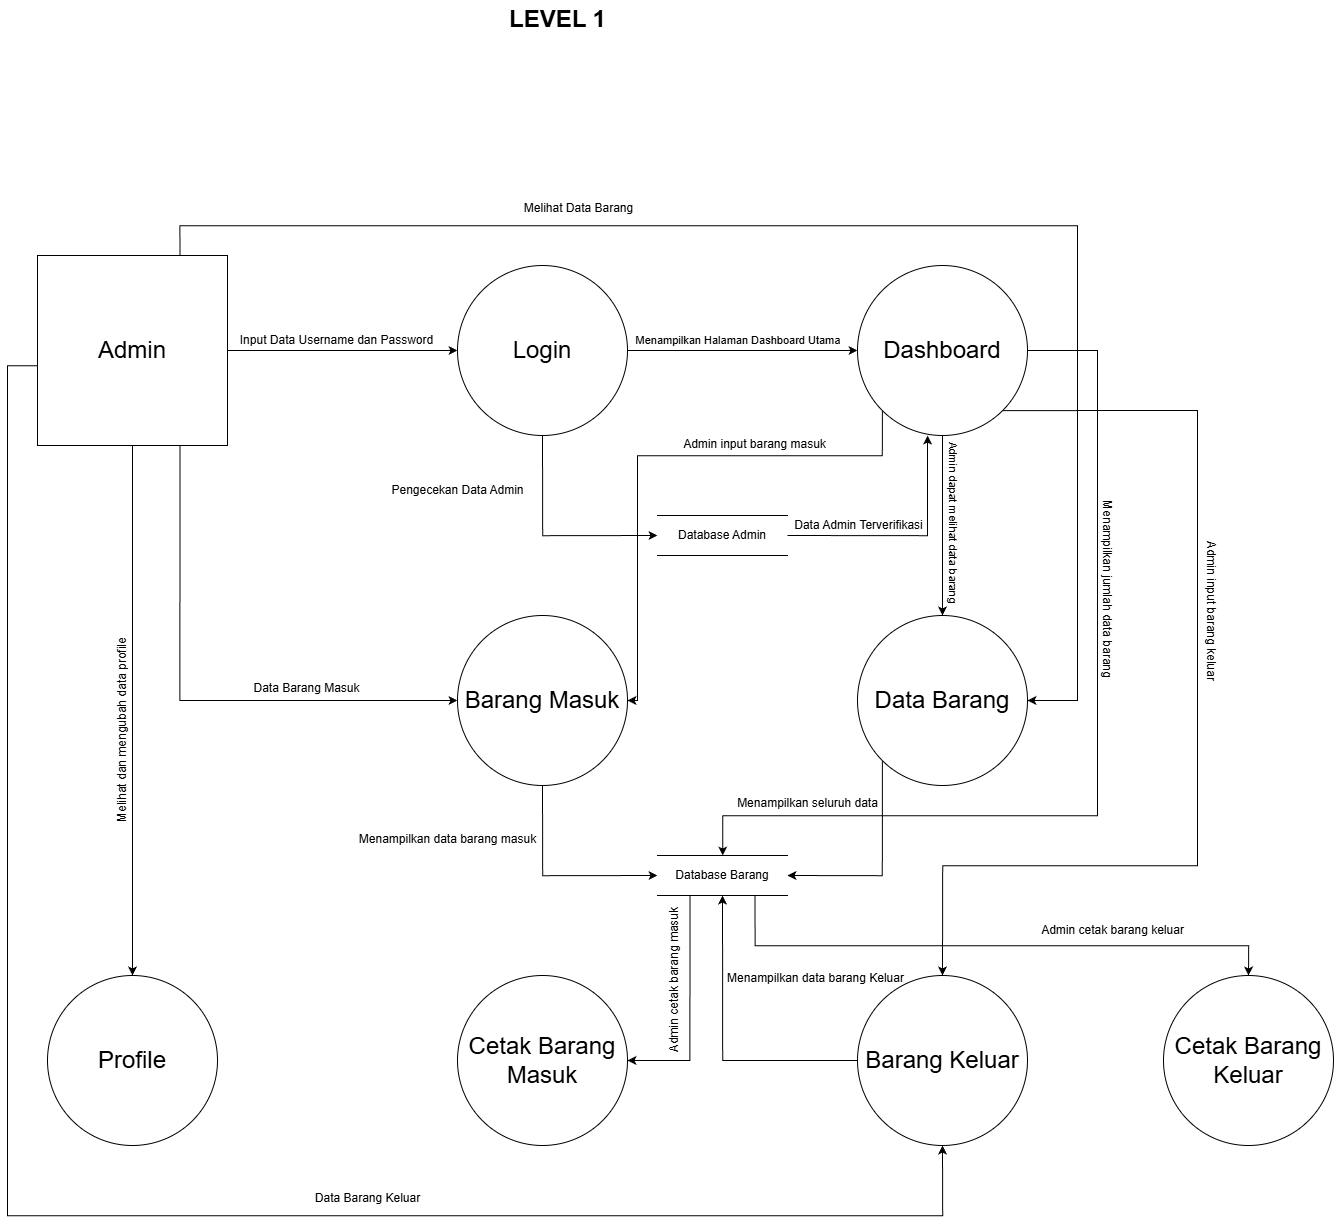

The diagram above was exported from draw.io. Its source (the exported page's mxGraphModel, read from the mxfile embedded in the PNG):
<mxGraphModel dx="4100" dy="1992" grid="1" gridSize="10" guides="1" tooltips="1" connect="1" arrows="1" fold="1" page="1" pageScale="1" pageWidth="827" pageHeight="1169" math="0" shadow="0">
  <root>
    <mxCell id="0" />
    <mxCell id="1" parent="0" />
    <mxCell id="SmUfcMzhqFgN-MJMrJOk-715" parent="1" style="text;html=1;align=center;verticalAlign=middle;resizable=0;points=[];autosize=1;strokeColor=none;fillColor=none;" value="&lt;b style=&quot;&quot;&gt;&lt;font style=&quot;font-size: 24px;&quot;&gt;LEVEL 1&lt;/font&gt;&lt;/b&gt;&lt;div&gt;&lt;b style=&quot;font-size: 18px;&quot;&gt;&lt;br&gt;&lt;/b&gt;&lt;/div&gt;" vertex="1">
      <mxGeometry height="60" width="120" x="920" y="580" as="geometry" />
    </mxCell>
    <mxCell id="SmUfcMzhqFgN-MJMrJOk-716" edge="1" parent="1" source="SmUfcMzhqFgN-MJMrJOk-722" style="edgeStyle=orthogonalEdgeStyle;rounded=0;orthogonalLoop=1;jettySize=auto;html=1;entryX=0;entryY=0.5;entryDx=0;entryDy=0;" target="SmUfcMzhqFgN-MJMrJOk-725">
      <mxGeometry relative="1" as="geometry" />
    </mxCell>
    <mxCell id="SmUfcMzhqFgN-MJMrJOk-717" edge="1" parent="1" source="SmUfcMzhqFgN-MJMrJOk-722" style="edgeStyle=orthogonalEdgeStyle;rounded=0;orthogonalLoop=1;jettySize=auto;html=1;entryX=0.5;entryY=0;entryDx=0;entryDy=0;" target="SmUfcMzhqFgN-MJMrJOk-741">
      <mxGeometry relative="1" as="geometry" />
    </mxCell>
    <mxCell id="SmUfcMzhqFgN-MJMrJOk-718" connectable="0" parent="SmUfcMzhqFgN-MJMrJOk-717" style="edgeLabel;html=1;align=center;verticalAlign=middle;resizable=0;points=[];rotation=-90;" value="&lt;font style=&quot;font-size: 12px;&quot;&gt;Melihat dan mengubah data profile&lt;/font&gt;" vertex="1">
      <mxGeometry relative="1" x="0.3195" y="-6" as="geometry">
        <mxPoint x="-6" y="-61" as="offset" />
      </mxGeometry>
    </mxCell>
    <mxCell id="SmUfcMzhqFgN-MJMrJOk-719" edge="1" parent="1" source="SmUfcMzhqFgN-MJMrJOk-722" style="edgeStyle=orthogonalEdgeStyle;rounded=0;orthogonalLoop=1;jettySize=auto;html=1;exitX=0.75;exitY=0;exitDx=0;exitDy=0;entryX=1;entryY=0.5;entryDx=0;entryDy=0;" target="SmUfcMzhqFgN-MJMrJOk-733">
      <mxGeometry relative="1" as="geometry">
        <Array as="points">
          <mxPoint x="603" y="805" />
          <mxPoint x="1500" y="805" />
          <mxPoint x="1500" y="1280" />
        </Array>
      </mxGeometry>
    </mxCell>
    <mxCell id="SmUfcMzhqFgN-MJMrJOk-720" edge="1" parent="1" source="SmUfcMzhqFgN-MJMrJOk-722" style="edgeStyle=orthogonalEdgeStyle;rounded=0;orthogonalLoop=1;jettySize=auto;html=1;exitX=0.75;exitY=1;exitDx=0;exitDy=0;entryX=0;entryY=0.5;entryDx=0;entryDy=0;" target="SmUfcMzhqFgN-MJMrJOk-735">
      <mxGeometry relative="1" as="geometry" />
    </mxCell>
    <mxCell id="SmUfcMzhqFgN-MJMrJOk-721" edge="1" parent="1" source="SmUfcMzhqFgN-MJMrJOk-722" style="edgeStyle=orthogonalEdgeStyle;rounded=0;orthogonalLoop=1;jettySize=auto;html=1;exitX=0;exitY=0.5;exitDx=0;exitDy=0;entryX=0.5;entryY=1;entryDx=0;entryDy=0;" target="SmUfcMzhqFgN-MJMrJOk-737">
      <mxGeometry relative="1" as="geometry">
        <Array as="points">
          <mxPoint x="460" y="945" />
          <mxPoint x="430" y="945" />
          <mxPoint x="430" y="1795" />
          <mxPoint x="1365" y="1795" />
        </Array>
      </mxGeometry>
    </mxCell>
    <mxCell id="SmUfcMzhqFgN-MJMrJOk-722" parent="1" style="whiteSpace=wrap;html=1;aspect=fixed;" value="&lt;font style=&quot;font-size: 24px;&quot;&gt;Admin&lt;/font&gt;" vertex="1">
      <mxGeometry height="190" width="190" x="460" y="835" as="geometry" />
    </mxCell>
    <mxCell id="SmUfcMzhqFgN-MJMrJOk-723" edge="1" parent="1" source="SmUfcMzhqFgN-MJMrJOk-725" style="edgeStyle=orthogonalEdgeStyle;rounded=0;orthogonalLoop=1;jettySize=auto;html=1;" target="SmUfcMzhqFgN-MJMrJOk-731">
      <mxGeometry relative="1" as="geometry" />
    </mxCell>
    <mxCell id="SmUfcMzhqFgN-MJMrJOk-724" edge="1" parent="1" source="SmUfcMzhqFgN-MJMrJOk-725" style="edgeStyle=orthogonalEdgeStyle;rounded=0;orthogonalLoop=1;jettySize=auto;html=1;entryX=0;entryY=0.5;entryDx=0;entryDy=0;" target="SmUfcMzhqFgN-MJMrJOk-743">
      <mxGeometry relative="1" as="geometry">
        <Array as="points">
          <mxPoint x="965" y="1115" />
        </Array>
      </mxGeometry>
    </mxCell>
    <mxCell id="SmUfcMzhqFgN-MJMrJOk-725" parent="1" style="ellipse;whiteSpace=wrap;html=1;aspect=fixed;" value="&lt;span style=&quot;font-size: 24px;&quot;&gt;Login&lt;/span&gt;" vertex="1">
      <mxGeometry height="170" width="170" x="880" y="845" as="geometry" />
    </mxCell>
    <mxCell id="SmUfcMzhqFgN-MJMrJOk-726" edge="1" parent="1" source="SmUfcMzhqFgN-MJMrJOk-731" style="edgeStyle=orthogonalEdgeStyle;rounded=0;orthogonalLoop=1;jettySize=auto;html=1;entryX=0.5;entryY=0;entryDx=0;entryDy=0;" target="SmUfcMzhqFgN-MJMrJOk-733">
      <mxGeometry relative="1" as="geometry" />
    </mxCell>
    <mxCell id="SmUfcMzhqFgN-MJMrJOk-727" edge="1" parent="1" source="SmUfcMzhqFgN-MJMrJOk-731" style="edgeStyle=orthogonalEdgeStyle;rounded=0;orthogonalLoop=1;jettySize=auto;html=1;exitX=1;exitY=0.5;exitDx=0;exitDy=0;" target="SmUfcMzhqFgN-MJMrJOk-740">
      <mxGeometry relative="1" as="geometry">
        <Array as="points">
          <mxPoint x="1520" y="930" />
          <mxPoint x="1520" y="1395" />
          <mxPoint x="1145" y="1395" />
        </Array>
        <mxPoint x="1670" y="1175" as="targetPoint" />
      </mxGeometry>
    </mxCell>
    <mxCell id="SmUfcMzhqFgN-MJMrJOk-728" connectable="0" parent="SmUfcMzhqFgN-MJMrJOk-727" style="edgeLabel;html=1;align=center;verticalAlign=middle;resizable=0;points=[];rotation=90;" value="Admin dapat melihat data barang" vertex="1">
      <mxGeometry relative="1" x="-0.4321" y="3" as="geometry">
        <mxPoint x="-145" y="-28" as="offset" />
      </mxGeometry>
    </mxCell>
    <mxCell id="SmUfcMzhqFgN-MJMrJOk-729" edge="1" parent="1" source="SmUfcMzhqFgN-MJMrJOk-731" style="edgeStyle=orthogonalEdgeStyle;rounded=0;orthogonalLoop=1;jettySize=auto;html=1;exitX=0;exitY=1;exitDx=0;exitDy=0;" target="SmUfcMzhqFgN-MJMrJOk-735">
      <mxGeometry relative="1" as="geometry">
        <Array as="points">
          <mxPoint x="1305" y="1035" />
          <mxPoint x="1060" y="1035" />
          <mxPoint x="1060" y="1280" />
        </Array>
      </mxGeometry>
    </mxCell>
    <mxCell id="SmUfcMzhqFgN-MJMrJOk-730" edge="1" parent="1" source="SmUfcMzhqFgN-MJMrJOk-731" style="edgeStyle=orthogonalEdgeStyle;rounded=0;orthogonalLoop=1;jettySize=auto;html=1;exitX=1;exitY=1;exitDx=0;exitDy=0;entryX=0.5;entryY=0;entryDx=0;entryDy=0;" target="SmUfcMzhqFgN-MJMrJOk-737">
      <mxGeometry relative="1" as="geometry">
        <Array as="points">
          <mxPoint x="1620" y="990" />
          <mxPoint x="1620" y="1445" />
          <mxPoint x="1365" y="1445" />
        </Array>
      </mxGeometry>
    </mxCell>
    <mxCell id="SmUfcMzhqFgN-MJMrJOk-731" parent="1" style="ellipse;whiteSpace=wrap;html=1;aspect=fixed;" value="&lt;span style=&quot;font-size: 24px;&quot;&gt;Dashboard&lt;/span&gt;" vertex="1">
      <mxGeometry height="170" width="170" x="1280" y="845" as="geometry" />
    </mxCell>
    <mxCell id="SmUfcMzhqFgN-MJMrJOk-732" edge="1" parent="1" source="SmUfcMzhqFgN-MJMrJOk-733" style="edgeStyle=orthogonalEdgeStyle;rounded=0;orthogonalLoop=1;jettySize=auto;html=1;exitX=0;exitY=1;exitDx=0;exitDy=0;entryX=1;entryY=0.5;entryDx=0;entryDy=0;" target="SmUfcMzhqFgN-MJMrJOk-740">
      <mxGeometry relative="1" as="geometry">
        <Array as="points">
          <mxPoint x="1305" y="1455" />
        </Array>
      </mxGeometry>
    </mxCell>
    <mxCell id="SmUfcMzhqFgN-MJMrJOk-733" parent="1" style="ellipse;whiteSpace=wrap;html=1;aspect=fixed;" value="&lt;span style=&quot;font-size: 24px;&quot;&gt;Data Barang&lt;/span&gt;" vertex="1">
      <mxGeometry height="170" width="170" x="1280" y="1195" as="geometry" />
    </mxCell>
    <mxCell id="SmUfcMzhqFgN-MJMrJOk-734" edge="1" parent="1" source="SmUfcMzhqFgN-MJMrJOk-735" style="edgeStyle=orthogonalEdgeStyle;rounded=0;orthogonalLoop=1;jettySize=auto;html=1;exitX=0.5;exitY=1;exitDx=0;exitDy=0;entryX=0;entryY=0.5;entryDx=0;entryDy=0;" target="SmUfcMzhqFgN-MJMrJOk-740">
      <mxGeometry relative="1" as="geometry" />
    </mxCell>
    <mxCell id="SmUfcMzhqFgN-MJMrJOk-735" parent="1" style="ellipse;whiteSpace=wrap;html=1;aspect=fixed;" value="&lt;span style=&quot;font-size: 24px;&quot;&gt;Barang Masuk&lt;/span&gt;" vertex="1">
      <mxGeometry height="170" width="170" x="880" y="1195" as="geometry" />
    </mxCell>
    <mxCell id="SmUfcMzhqFgN-MJMrJOk-736" edge="1" parent="1" source="SmUfcMzhqFgN-MJMrJOk-737" style="edgeStyle=orthogonalEdgeStyle;rounded=0;orthogonalLoop=1;jettySize=auto;html=1;exitX=0;exitY=0.5;exitDx=0;exitDy=0;entryX=0.5;entryY=1;entryDx=0;entryDy=0;" target="SmUfcMzhqFgN-MJMrJOk-740">
      <mxGeometry relative="1" as="geometry" />
    </mxCell>
    <mxCell id="SmUfcMzhqFgN-MJMrJOk-737" parent="1" style="ellipse;whiteSpace=wrap;html=1;aspect=fixed;" value="&lt;span style=&quot;font-size: 24px;&quot;&gt;Barang Keluar&lt;/span&gt;" vertex="1">
      <mxGeometry height="170" width="170" x="1280" y="1555" as="geometry" />
    </mxCell>
    <mxCell id="SmUfcMzhqFgN-MJMrJOk-738" edge="1" parent="1" source="SmUfcMzhqFgN-MJMrJOk-740" style="edgeStyle=orthogonalEdgeStyle;rounded=0;orthogonalLoop=1;jettySize=auto;html=1;exitX=0.25;exitY=1;exitDx=0;exitDy=0;entryX=1;entryY=0.5;entryDx=0;entryDy=0;" target="SmUfcMzhqFgN-MJMrJOk-745">
      <mxGeometry relative="1" as="geometry" />
    </mxCell>
    <mxCell id="SmUfcMzhqFgN-MJMrJOk-739" edge="1" parent="1" source="SmUfcMzhqFgN-MJMrJOk-740" style="edgeStyle=orthogonalEdgeStyle;rounded=0;orthogonalLoop=1;jettySize=auto;html=1;exitX=0.75;exitY=1;exitDx=0;exitDy=0;entryX=0.5;entryY=0;entryDx=0;entryDy=0;" target="SmUfcMzhqFgN-MJMrJOk-746">
      <mxGeometry relative="1" as="geometry">
        <Array as="points">
          <mxPoint x="1177" y="1525" />
          <mxPoint x="1671" y="1525" />
        </Array>
      </mxGeometry>
    </mxCell>
    <mxCell id="SmUfcMzhqFgN-MJMrJOk-740" parent="1" style="html=1;dashed=0;whiteSpace=wrap;shape=partialRectangle;right=0;left=0;" value="Database Barang" vertex="1">
      <mxGeometry height="40" width="130" x="1080" y="1435" as="geometry" />
    </mxCell>
    <mxCell id="SmUfcMzhqFgN-MJMrJOk-741" parent="1" style="ellipse;whiteSpace=wrap;html=1;aspect=fixed;" value="&lt;span style=&quot;font-size: 24px;&quot;&gt;Profile&lt;/span&gt;" vertex="1">
      <mxGeometry height="170" width="170" x="470" y="1555" as="geometry" />
    </mxCell>
    <mxCell id="SmUfcMzhqFgN-MJMrJOk-742" parent="1" style="text;html=1;align=center;verticalAlign=middle;resizable=0;points=[];autosize=1;strokeColor=none;fillColor=none;" value="Input Data Username dan Password" vertex="1">
      <mxGeometry height="30" width="220" x="649" y="905" as="geometry" />
    </mxCell>
    <mxCell id="SmUfcMzhqFgN-MJMrJOk-743" parent="1" style="html=1;dashed=0;whiteSpace=wrap;shape=partialRectangle;right=0;left=0;" value="Database Admin" vertex="1">
      <mxGeometry height="40" width="130" x="1080" y="1095" as="geometry" />
    </mxCell>
    <mxCell id="SmUfcMzhqFgN-MJMrJOk-744" edge="1" parent="1" source="SmUfcMzhqFgN-MJMrJOk-743" style="edgeStyle=orthogonalEdgeStyle;rounded=0;orthogonalLoop=1;jettySize=auto;html=1;exitX=1;exitY=0.5;exitDx=0;exitDy=0;entryX=0.412;entryY=1;entryDx=0;entryDy=0;entryPerimeter=0;" target="SmUfcMzhqFgN-MJMrJOk-731">
      <mxGeometry relative="1" as="geometry" />
    </mxCell>
    <mxCell id="SmUfcMzhqFgN-MJMrJOk-745" parent="1" style="ellipse;whiteSpace=wrap;html=1;aspect=fixed;" value="&lt;span style=&quot;font-size: 24px;&quot;&gt;Cetak Barang Masuk&lt;/span&gt;" vertex="1">
      <mxGeometry height="170" width="170" x="880" y="1555" as="geometry" />
    </mxCell>
    <mxCell id="SmUfcMzhqFgN-MJMrJOk-746" parent="1" style="ellipse;whiteSpace=wrap;html=1;aspect=fixed;" value="&lt;span style=&quot;font-size: 24px;&quot;&gt;Cetak Barang Keluar&lt;/span&gt;" vertex="1">
      <mxGeometry height="170" width="170" x="1586" y="1555" as="geometry" />
    </mxCell>
    <mxCell id="SmUfcMzhqFgN-MJMrJOk-747" parent="1" style="text;html=1;align=center;verticalAlign=middle;resizable=0;points=[];autosize=1;strokeColor=none;fillColor=none;" value="&lt;font style=&quot;font-size: 11px;&quot;&gt;Menampilkan Halaman Dashboard Utama&amp;nbsp;&lt;/font&gt;" vertex="1">
      <mxGeometry height="30" width="230" x="1047" y="905" as="geometry" />
    </mxCell>
    <mxCell id="SmUfcMzhqFgN-MJMrJOk-748" parent="1" style="text;html=1;align=center;verticalAlign=middle;resizable=0;points=[];autosize=1;strokeColor=none;fillColor=none;" value="Data Barang Masuk" vertex="1">
      <mxGeometry height="30" width="130" x="664" y="1253" as="geometry" />
    </mxCell>
    <mxCell id="SmUfcMzhqFgN-MJMrJOk-749" parent="1" style="text;html=1;align=center;verticalAlign=middle;resizable=0;points=[];autosize=1;strokeColor=none;fillColor=none;" value="Data Barang Keluar" vertex="1">
      <mxGeometry height="30" width="130" x="725" y="1763" as="geometry" />
    </mxCell>
    <mxCell id="SmUfcMzhqFgN-MJMrJOk-750" parent="1" style="text;html=1;align=center;verticalAlign=middle;resizable=0;points=[];autosize=1;strokeColor=none;fillColor=none;" value="Melihat Data Barang" vertex="1">
      <mxGeometry height="30" width="130" x="936" y="773" as="geometry" />
    </mxCell>
    <mxCell id="SmUfcMzhqFgN-MJMrJOk-751" parent="1" style="text;html=1;align=center;verticalAlign=middle;resizable=0;points=[];autosize=1;strokeColor=none;fillColor=none;" value="Pengecekan Data Admin" vertex="1">
      <mxGeometry height="30" width="160" x="800" y="1055" as="geometry" />
    </mxCell>
    <mxCell id="SmUfcMzhqFgN-MJMrJOk-752" parent="1" style="text;html=1;align=center;verticalAlign=middle;resizable=0;points=[];autosize=1;strokeColor=none;fillColor=none;" value="Data Admin Terverifikasi" vertex="1">
      <mxGeometry height="30" width="150" x="1206" y="1090" as="geometry" />
    </mxCell>
    <mxCell id="SmUfcMzhqFgN-MJMrJOk-753" parent="1" style="text;html=1;align=center;verticalAlign=middle;resizable=0;points=[];autosize=1;strokeColor=none;fillColor=none;" value="Admin input barang masuk" vertex="1">
      <mxGeometry height="30" width="170" x="1092" y="1009" as="geometry" />
    </mxCell>
    <mxCell id="SmUfcMzhqFgN-MJMrJOk-754" parent="1" style="text;html=1;align=center;verticalAlign=middle;resizable=0;points=[];autosize=1;strokeColor=none;fillColor=none;rotation=90;" value="Admin input barang keluar" vertex="1">
      <mxGeometry height="30" width="160" x="1554" y="1175" as="geometry" />
    </mxCell>
    <mxCell id="SmUfcMzhqFgN-MJMrJOk-755" parent="1" style="text;html=1;align=center;verticalAlign=middle;resizable=0;points=[];autosize=1;strokeColor=none;fillColor=none;rotation=-90;" value="Admin cetak barang masuk" vertex="1">
      <mxGeometry height="30" width="170" x="1012" y="1545" as="geometry" />
    </mxCell>
    <mxCell id="SmUfcMzhqFgN-MJMrJOk-756" parent="1" style="text;html=1;align=center;verticalAlign=middle;resizable=0;points=[];autosize=1;strokeColor=none;fillColor=none;" value="Admin cetak barang keluar" vertex="1">
      <mxGeometry height="30" width="170" x="1450" y="1495" as="geometry" />
    </mxCell>
    <mxCell id="SmUfcMzhqFgN-MJMrJOk-757" parent="1" style="text;html=1;align=center;verticalAlign=middle;resizable=0;points=[];autosize=1;strokeColor=none;fillColor=none;rotation=90;" value="Menampilkan jumlah data barang&amp;nbsp;" vertex="1">
      <mxGeometry height="30" width="200" x="1430" y="1155" as="geometry" />
    </mxCell>
    <mxCell id="SmUfcMzhqFgN-MJMrJOk-758" parent="1" style="text;html=1;align=center;verticalAlign=middle;resizable=0;points=[];autosize=1;strokeColor=none;fillColor=none;" value="Menampilkan seluruh data" vertex="1">
      <mxGeometry height="30" width="160" x="1150" y="1368" as="geometry" />
    </mxCell>
    <mxCell id="SmUfcMzhqFgN-MJMrJOk-759" parent="1" style="text;html=1;align=center;verticalAlign=middle;resizable=0;points=[];autosize=1;strokeColor=none;fillColor=none;" value="Menampilkan data barang masuk" vertex="1">
      <mxGeometry height="30" width="200" x="770" y="1404" as="geometry" />
    </mxCell>
    <mxCell id="SmUfcMzhqFgN-MJMrJOk-760" parent="1" style="text;html=1;align=center;verticalAlign=middle;resizable=0;points=[];autosize=1;strokeColor=none;fillColor=none;" value="Menampilkan data barang Keluar" vertex="1">
      <mxGeometry height="30" width="200" x="1138" y="1543" as="geometry" />
    </mxCell>
  </root>
</mxGraphModel>